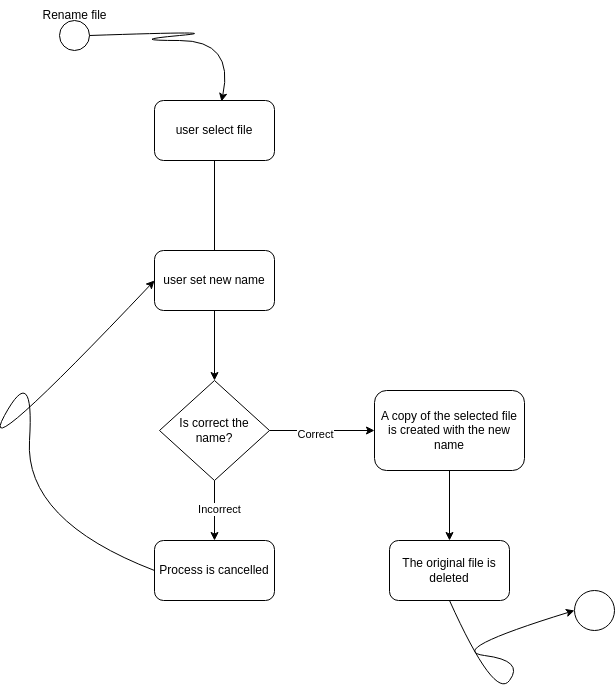

The diagram above was exported from draw.io. Its source (the exported page's mxGraphModel, read from the mxfile embedded in the PNG):
<mxGraphModel dx="600" dy="612" grid="1" gridSize="10" guides="1" tooltips="1" connect="1" arrows="1" fold="1" page="1" pageScale="1" pageWidth="827" pageHeight="1169" math="0" shadow="0">
  <root>
    <mxCell id="0" />
    <mxCell id="1" parent="0" />
    <mxCell id="SrMD0GwfA5TjsLFttzY5-1" value="" style="ellipse;whiteSpace=wrap;html=1;aspect=fixed;" parent="1" vertex="1">
      <mxGeometry x="105" y="90" width="30" height="30" as="geometry" />
    </mxCell>
    <mxCell id="SrMD0GwfA5TjsLFttzY5-2" value="Rename file" style="text;html=1;align=center;verticalAlign=middle;resizable=0;points=[];autosize=1;strokeColor=none;fillColor=none;" parent="1" vertex="1">
      <mxGeometry x="75" y="70" width="90" height="30" as="geometry" />
    </mxCell>
    <mxCell id="SrMD0GwfA5TjsLFttzY5-3" value="user select file" style="rounded=1;whiteSpace=wrap;html=1;" parent="1" vertex="1">
      <mxGeometry x="200" y="170" width="120" height="60" as="geometry" />
    </mxCell>
    <mxCell id="SrMD0GwfA5TjsLFttzY5-6" value="Process is cancelled" style="rounded=1;whiteSpace=wrap;html=1;" parent="1" vertex="1">
      <mxGeometry x="200" y="610" width="120" height="60" as="geometry" />
    </mxCell>
    <mxCell id="SrMD0GwfA5TjsLFttzY5-7" value="" style="endArrow=none;html=1;rounded=0;entryX=0.5;entryY=1;entryDx=0;entryDy=0;exitX=0.5;exitY=0;exitDx=0;exitDy=0;" parent="1" target="SrMD0GwfA5TjsLFttzY5-3" edge="1">
      <mxGeometry width="50" height="50" relative="1" as="geometry">
        <mxPoint x="260" y="320" as="sourcePoint" />
        <mxPoint x="270" y="250" as="targetPoint" />
      </mxGeometry>
    </mxCell>
    <mxCell id="SrMD0GwfA5TjsLFttzY5-12" value="" style="curved=1;endArrow=classic;html=1;rounded=0;entryX=0.558;entryY=0.017;entryDx=0;entryDy=0;entryPerimeter=0;exitX=1;exitY=0.5;exitDx=0;exitDy=0;" parent="1" source="SrMD0GwfA5TjsLFttzY5-1" target="SrMD0GwfA5TjsLFttzY5-3" edge="1">
      <mxGeometry width="50" height="50" relative="1" as="geometry">
        <mxPoint x="170" y="160" as="sourcePoint" />
        <mxPoint x="220" y="110" as="targetPoint" />
        <Array as="points">
          <mxPoint x="280" y="100" />
          <mxPoint x="170" y="110" />
          <mxPoint x="280" y="110" />
        </Array>
      </mxGeometry>
    </mxCell>
    <mxCell id="SrMD0GwfA5TjsLFttzY5-17" value="" style="ellipse;whiteSpace=wrap;html=1;aspect=fixed;" parent="1" vertex="1">
      <mxGeometry x="620" y="660" width="40" height="40" as="geometry" />
    </mxCell>
    <mxCell id="SrMD0GwfA5TjsLFttzY5-33" value="user set new name" style="rounded=1;whiteSpace=wrap;html=1;" parent="1" vertex="1">
      <mxGeometry x="200" y="320" width="120" height="60" as="geometry" />
    </mxCell>
    <mxCell id="SrMD0GwfA5TjsLFttzY5-34" value="Is correct the name?" style="rhombus;whiteSpace=wrap;html=1;" parent="1" vertex="1">
      <mxGeometry x="205" y="450" width="110" height="100" as="geometry" />
    </mxCell>
    <mxCell id="SrMD0GwfA5TjsLFttzY5-35" value="" style="endArrow=classic;html=1;rounded=0;entryX=0.5;entryY=0;entryDx=0;entryDy=0;exitX=0.5;exitY=1;exitDx=0;exitDy=0;" parent="1" source="SrMD0GwfA5TjsLFttzY5-33" target="SrMD0GwfA5TjsLFttzY5-34" edge="1">
      <mxGeometry width="50" height="50" relative="1" as="geometry">
        <mxPoint x="205" y="420" as="sourcePoint" />
        <mxPoint x="255" y="370" as="targetPoint" />
      </mxGeometry>
    </mxCell>
    <mxCell id="SrMD0GwfA5TjsLFttzY5-36" value="" style="endArrow=classic;html=1;rounded=0;exitX=0.5;exitY=1;exitDx=0;exitDy=0;entryX=0.5;entryY=0;entryDx=0;entryDy=0;" parent="1" source="SrMD0GwfA5TjsLFttzY5-34" target="SrMD0GwfA5TjsLFttzY5-6" edge="1">
      <mxGeometry width="50" height="50" relative="1" as="geometry">
        <mxPoint x="300" y="600" as="sourcePoint" />
        <mxPoint x="350" y="550" as="targetPoint" />
      </mxGeometry>
    </mxCell>
    <mxCell id="SrMD0GwfA5TjsLFttzY5-37" value="Incorrect" style="edgeLabel;html=1;align=center;verticalAlign=middle;resizable=0;points=[];" parent="SrMD0GwfA5TjsLFttzY5-36" vertex="1" connectable="0">
      <mxGeometry x="-0.0667" y="4" relative="1" as="geometry">
        <mxPoint as="offset" />
      </mxGeometry>
    </mxCell>
    <mxCell id="SrMD0GwfA5TjsLFttzY5-39" value="" style="curved=1;endArrow=classic;html=1;rounded=0;exitX=0;exitY=0.5;exitDx=0;exitDy=0;entryX=0;entryY=0.5;entryDx=0;entryDy=0;" parent="1" source="SrMD0GwfA5TjsLFttzY5-6" target="SrMD0GwfA5TjsLFttzY5-33" edge="1">
      <mxGeometry width="50" height="50" relative="1" as="geometry">
        <mxPoint x="20" y="590" as="sourcePoint" />
        <mxPoint x="70" y="540" as="targetPoint" />
        <Array as="points">
          <mxPoint x="70" y="590" />
          <mxPoint x="80" y="430" />
          <mxPoint x="20" y="540" />
        </Array>
      </mxGeometry>
    </mxCell>
    <mxCell id="SrMD0GwfA5TjsLFttzY5-40" value="" style="endArrow=classic;html=1;rounded=0;exitX=1;exitY=0.5;exitDx=0;exitDy=0;" parent="1" source="SrMD0GwfA5TjsLFttzY5-34" edge="1">
      <mxGeometry width="50" height="50" relative="1" as="geometry">
        <mxPoint x="370" y="530" as="sourcePoint" />
        <mxPoint x="420" y="500" as="targetPoint" />
      </mxGeometry>
    </mxCell>
    <mxCell id="SrMD0GwfA5TjsLFttzY5-41" value="Correct" style="edgeLabel;html=1;align=center;verticalAlign=middle;resizable=0;points=[];" parent="SrMD0GwfA5TjsLFttzY5-40" vertex="1" connectable="0">
      <mxGeometry x="-0.1429" y="-3" relative="1" as="geometry">
        <mxPoint as="offset" />
      </mxGeometry>
    </mxCell>
    <mxCell id="SrMD0GwfA5TjsLFttzY5-42" value="A copy of the selected file is created with the new name" style="rounded=1;whiteSpace=wrap;html=1;" parent="1" vertex="1">
      <mxGeometry x="420" y="460" width="150" height="80" as="geometry" />
    </mxCell>
    <mxCell id="SrMD0GwfA5TjsLFttzY5-46" value="" style="endArrow=classic;html=1;rounded=0;exitX=0.5;exitY=1;exitDx=0;exitDy=0;" parent="1" source="SrMD0GwfA5TjsLFttzY5-42" edge="1">
      <mxGeometry width="50" height="50" relative="1" as="geometry">
        <mxPoint x="460" y="660" as="sourcePoint" />
        <mxPoint x="495" y="610" as="targetPoint" />
      </mxGeometry>
    </mxCell>
    <mxCell id="SrMD0GwfA5TjsLFttzY5-48" value="The original file is deleted" style="rounded=1;whiteSpace=wrap;html=1;" parent="1" vertex="1">
      <mxGeometry x="435" y="610" width="120" height="60" as="geometry" />
    </mxCell>
    <mxCell id="SrMD0GwfA5TjsLFttzY5-51" value="" style="curved=1;endArrow=classic;html=1;rounded=0;entryX=0;entryY=0.5;entryDx=0;entryDy=0;exitX=0.5;exitY=1;exitDx=0;exitDy=0;" parent="1" source="SrMD0GwfA5TjsLFttzY5-48" target="SrMD0GwfA5TjsLFttzY5-17" edge="1">
      <mxGeometry width="50" height="50" relative="1" as="geometry">
        <mxPoint x="490" y="770" as="sourcePoint" />
        <mxPoint x="540" y="720" as="targetPoint" />
        <Array as="points">
          <mxPoint x="540" y="770" />
          <mxPoint x="570" y="730" />
          <mxPoint x="490" y="720" />
        </Array>
      </mxGeometry>
    </mxCell>
  </root>
</mxGraphModel>